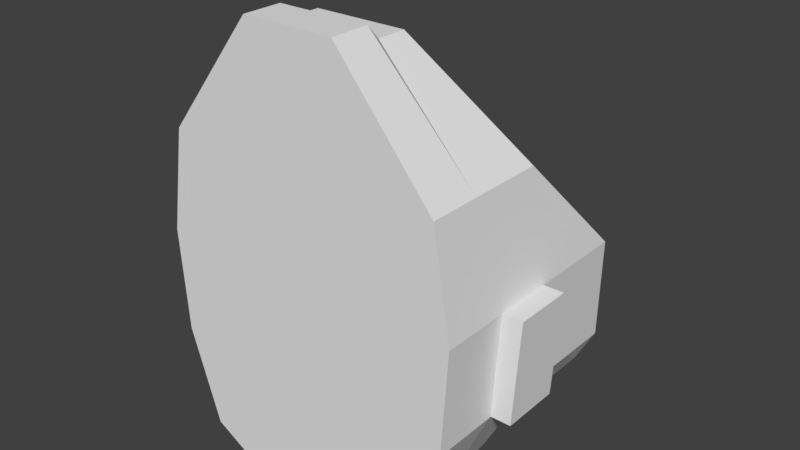 # Source: Bag.blend  (saved by Blender 3.4.6; exported with 4.5.12 LTS)
import bpy
from mathutils import Matrix  # noqa: F401  (used for matrix-valued properties, if any)

bpy.ops.wm.read_factory_settings(use_empty=True)
scene = bpy.context.scene
scene.name = 'Scene'

# ---- collections
col_collection_1 = bpy.data.collections.new('Collection 1'); scene.collection.children.link(col_collection_1)

# ---- world
world_world = bpy.data.worlds.new('World'); scene.world = world_world
world_world.color = (0.05088, 0.05088, 0.05088)
world_world.use_sun_shadow = False
world_world.sun_shadow_jitter_overblur = 0.0
world_world.cycles.sampling_method = 'MANUAL'

# ---- meshes
me_cube = bpy.data.meshes.new('Cube')
me_cube.from_pydata([(-1.032, -1.035, -0.4685), (-0.7752, -1.035, 1.049), (-1.07, -0.1767, -0.2575), (-0.7752, -0.7385, 1.0), (-0.2244, -1.035, -0.4685), (-0.4435, -1.035, 1.049), (-0.1329, -0.1767, -0.2575), (-0.4435, -0.7385, 1.0), (-1.032, -0.5711, -0.434), (-1.166, -1.035, 0.2505), (-0.7752, -0.8479, 1.0), (-1.166, -0.2112, 0.2505), (-0.5831, -0.1767, -0.2575), (-0.5798, -0.7385, 1.0), (-0.03695, -0.2112, 0.2505), (-0.2244, -0.5711, -0.434), (-0.4435, -0.8479, 1.0), (-0.03695, -1.035, 0.2505), (-0.5831, -1.035, -0.5336), (-0.5798, -1.035, 1.049), (-0.5798, -0.8479, 1.0), (-0.5831, -0.5711, -0.4991), (-0.5821, -1.035, 0.2505), (-0.03695, -0.5711, 0.2505), (-0.5821, -0.2112, 0.2505), (-1.166, -0.5711, 0.2505), (-1.032, -0.7855, -0.4685), (-1.105, -1.035, 0.6252), (-0.7752, -0.7542, 1.0), (-1.142, -0.1767, -0.1243), (-0.9181, -0.1767, -0.2575), (-0.5531, -0.7385, 1.0), (-0.06086, -0.1767, -0.1243), (-0.2244, -0.3566, -0.3798), (-0.4435, -0.892, 1.049), (-0.06086, -1.035, -0.1243), (-0.3378, -1.035, -0.5336), (-0.7071, -1.035, 1.049), (-1.032, -0.3566, -0.3798), (-1.142, -1.035, -0.1243), (-0.7752, -0.892, 1.049), (-1.105, -0.5719, 0.6252), (-0.3378, -0.1767, -0.2575), (-0.7071, -0.7385, 1.0), (-0.0973, -0.5719, 0.6252), (-0.2244, -0.7855, -0.4685), (-0.4435, -0.7542, 1.0), (-0.0973, -1.035, 0.6252), (-0.9181, -1.035, -0.5336), (-0.5531, -1.035, 1.049), (-0.5798, -0.892, 1.049), (-0.5798, -0.7542, 1.0), (-0.5531, -0.8479, 1.0), (-0.7071, -0.8479, 1.0), (-0.5831, -0.7855, -0.5336), (-0.5831, -0.3566, -0.4448), (-0.9181, -0.5711, -0.4991), (-0.3378, -0.5711, -0.4991), (-0.9318, -1.035, 0.2505), (-0.3261, -1.035, 0.2505), (-0.5831, -1.035, -0.1243), (-0.5841, -1.035, 0.6252), (-0.03695, -0.7855, 0.2505), (-0.03695, -0.3566, 0.2505), (-0.06086, -0.5711, -0.1243), (-0.0973, -0.8479, 0.6252), (-0.3261, -0.2112, 0.2505), (-0.9318, -0.2112, 0.2505), (-0.5831, -0.1767, -0.1243), (-0.5841, -0.5719, 0.6252), (-1.166, -0.3566, 0.2505), (-1.166, -0.7855, 0.2505), (-1.142, -0.5711, -0.1243), (-1.105, -0.8479, 0.6252), (-1.105, -0.892, 0.6252), (-1.142, -0.7855, -0.1243), (-1.142, -0.3566, -0.1243), (-0.8963, -0.5719, 0.6252), (-0.9181, -0.1767, -0.1243), (-0.3378, -0.1767, -0.1243), (-0.0973, -0.6335, 0.6252), (-0.06086, -0.3566, -0.1243), (-0.06086, -0.7855, -0.1243), (-0.3554, -1.035, 0.6252), (-0.3378, -1.035, -0.1243), (-0.9181, -1.035, -0.1243), (-0.3378, -0.3566, -0.4448), (-0.9181, -0.3566, -0.4448), (-0.9181, -0.7855, -0.5336), (-0.7071, -0.7542, 1.0), (-0.5531, -0.7542, 1.0), (-0.5531, -0.892, 1.049), (-0.7071, -0.892, 1.049), (-0.3378, -0.7855, -0.5336), (-0.8963, -1.035, 0.6252), (-0.0973, -0.892, 0.6252), (-0.3554, -0.5719, 0.6252), (-1.105, -0.6335, 0.6252), (-0.9318, -0.108, 0.2505), (-0.5821, -0.108, 0.2505), (-0.3261, -0.108, 0.2505), (-0.5831, -0.07352, -0.1243), (-0.9181, -0.07352, -0.1243), (-0.3378, -0.07352, -0.1243), (-0.9318, -0.1249, 0.3011), (-0.5821, -0.1249, 0.3011), (-0.5841, -0.4856, 0.6759), (-0.3261, -0.1249, 0.3011), (-0.8963, -0.4856, 0.6759), (-0.3554, -0.4856, 0.6759), (0.0353, -0.5711, 0.2505), (0.0353, -0.7855, 0.2505), (0.01139, -0.5711, -0.1243), (0.01139, -0.7855, -0.1243), (-1.258, -0.7855, 0.2505), (-1.258, -0.5711, 0.2505), (-1.235, -0.5711, -0.1243), (-1.235, -0.7855, -0.1243)], [], [(97, 28, 3, 41), (96, 31, 7, 44), (95, 34, 5, 47), (94, 37, 1, 27), (93, 45, 4, 36), (92, 40, 1, 37), (91, 50, 19, 49), (90, 51, 20, 52), (89, 28, 10, 53), (88, 54, 18, 48), (87, 55, 21, 56), (86, 33, 15, 57), (85, 58, 9, 39), (84, 59, 22, 60), (83, 49, 19, 61), (82, 62, 17, 35), (81, 63, 23, 64), (80, 46, 16, 65), (79, 66, 14, 32), (79, 68, 101, 103), (77, 43, 13, 69), (76, 70, 11, 29), (71, 25, 115, 114), (74, 40, 10, 73), (71, 74, 73, 25), (9, 27, 74, 71), (27, 1, 40, 74), (26, 75, 72, 8), (0, 39, 75, 26), (39, 9, 71, 75), (38, 76, 29, 2), (8, 72, 76, 38), (72, 25, 70, 76), (77, 69, 106, 108), (11, 41, 77, 67), (41, 3, 43, 77), (30, 78, 68, 12), (2, 29, 78, 30), (29, 11, 67, 78), (42, 79, 32, 6), (12, 68, 79, 42), (66, 79, 103, 100), (63, 80, 65, 23), (14, 44, 80, 63), (44, 7, 46, 80), (33, 81, 64, 15), (6, 32, 81, 33), (32, 14, 63, 81), (45, 82, 35, 4), (15, 64, 82, 45), (64, 23, 110, 112), (59, 83, 61, 22), (17, 47, 83, 59), (47, 5, 49, 83), (36, 84, 60, 18), (4, 35, 84, 36), (35, 17, 59, 84), (48, 85, 39, 0), (18, 60, 85, 48), (60, 22, 58, 85), (55, 86, 57, 21), (12, 42, 86, 55), (42, 6, 33, 86), (38, 87, 56, 8), (2, 30, 87, 38), (30, 12, 55, 87), (26, 88, 48, 0), (8, 56, 88, 26), (56, 21, 54, 88), (51, 89, 53, 20), (13, 43, 89, 51), (43, 3, 28, 89), (46, 90, 52, 16), (7, 31, 90, 46), (31, 13, 51, 90), (34, 91, 49, 5), (16, 52, 91, 34), (52, 20, 50, 91), (50, 92, 37, 19), (20, 53, 92, 50), (53, 10, 40, 92), (54, 93, 36, 18), (21, 57, 93, 54), (57, 15, 45, 93), (58, 94, 27, 9), (22, 61, 94, 58), (61, 19, 37, 94), (62, 95, 47, 17), (23, 65, 95, 62), (65, 16, 34, 95), (66, 96, 44, 14), (69, 96, 109, 106), (69, 13, 31, 96), (70, 97, 41, 11), (25, 73, 97, 70), (73, 10, 28, 97), (102, 98, 99, 101), (101, 99, 100, 103), (78, 67, 98, 102), (67, 24, 99, 98), (68, 78, 102, 101), (24, 66, 100, 99), (104, 108, 106, 105), (105, 106, 109, 107), (96, 66, 107, 109), (24, 67, 104, 105), (66, 24, 105, 107), (67, 77, 108, 104), (112, 110, 111, 113), (23, 62, 111, 110), (62, 82, 113, 111), (82, 64, 112, 113), (117, 114, 115, 116), (72, 75, 117, 116), (25, 72, 116, 115), (75, 71, 114, 117)])
_uv = me_cube.uv_layers.new(name='UVMap')
_uv.uv.foreach_set('vector', [0.06683, 0.6716, 0.06416, 0.6799, 0.0645, 0.6799, 0.06819, 0.6716, 0.06819, 0.6716, 0.0645, 0.6799, 0.0645, 0.6799, 0.06819, 0.6716, 0.0611, 0.6716, 0.0611, 0.681, 0.05793, 0.681, 0.05793, 0.6716, 0.05793, 0.6716, 0.05793, 0.681, 0.05793, 0.681, 0.05793, 0.6716, 0.06346, 0.646, 0.06346, 0.6474, 0.05793, 0.6474, 0.05793, 0.646, 0.0611, 0.681, 0.0611, 0.681, 0.05793, 0.681, 0.05793, 0.681, 0.0611, 0.681, 0.0611, 0.681, 0.05793, 0.681, 0.05793, 0.681, 0.06416, 0.6799, 0.06416, 0.6799, 0.06208, 0.6799, 0.06208, 0.6799, 0.06416, 0.6799, 0.06416, 0.6799, 0.06208, 0.6799, 0.06208, 0.6799, 0.06346, 0.646, 0.06346, 0.646, 0.05793, 0.646, 0.05793, 0.646, 0.07295, 0.648, 0.07295, 0.648, 0.06821, 0.6468, 0.06821, 0.6468, 0.07295, 0.648, 0.07295, 0.6494, 0.06821, 0.6482, 0.06821, 0.6468, 0.05793, 0.6551, 0.05793, 0.6634, 0.05793, 0.6634, 0.05793, 0.6551, 0.05793, 0.6551, 0.05793, 0.6634, 0.05793, 0.6634, 0.05793, 0.6551, 0.05793, 0.6716, 0.05793, 0.681, 0.05793, 0.681, 0.05793, 0.6716, 0.06346, 0.6551, 0.06346, 0.6634, 0.05793, 0.6634, 0.05793, 0.6551, 0.07295, 0.6551, 0.07295, 0.6634, 0.06821, 0.6634, 0.06821, 0.6551, 0.06683, 0.6716, 0.06416, 0.6799, 0.06208, 0.6799, 0.06208, 0.6716, 0.07694, 0.6551, 0.07617, 0.6634, 0.07617, 0.6634, 0.07694, 0.6551, 0.2428, 0.6613, 0.2428, 0.6613, 0.2451, 0.6613, 0.2451, 0.6613, 0.06819, 0.6716, 0.0645, 0.6799, 0.0645, 0.6799, 0.06819, 0.6716, 0.07295, 0.6551, 0.07295, 0.6634, 0.07617, 0.6634, 0.07694, 0.6551, 0.2293, 0.6696, 0.2341, 0.6696, 0.2341, 0.6696, 0.2293, 0.6696, 0.0611, 0.6716, 0.0611, 0.681, 0.06208, 0.6799, 0.06208, 0.6716, 0.06346, 0.6634, 0.0611, 0.6716, 0.06208, 0.6716, 0.06821, 0.6634, 0.05793, 0.6634, 0.05793, 0.6716, 0.0611, 0.6716, 0.06346, 0.6634, 0.05793, 0.6716, 0.05793, 0.681, 0.0611, 0.681, 0.0611, 0.6716, 0.06346, 0.6474, 0.06346, 0.6551, 0.06821, 0.6551, 0.06821, 0.6482, 0.05793, 0.6474, 0.05793, 0.6551, 0.06346, 0.6551, 0.06346, 0.6474, 0.05793, 0.6551, 0.05793, 0.6634, 0.06346, 0.6634, 0.06346, 0.6551, 0.07295, 0.6494, 0.07295, 0.6551, 0.07694, 0.6551, 0.07694, 0.6521, 0.06821, 0.6482, 0.06821, 0.6551, 0.07295, 0.6551, 0.07295, 0.6494, 0.06821, 0.6551, 0.06821, 0.6634, 0.07295, 0.6634, 0.07295, 0.6551, 0.2341, 0.6778, 0.2341, 0.6778, 0.236, 0.679, 0.236, 0.679, 0.07617, 0.6634, 0.06819, 0.6716, 0.06819, 0.6716, 0.07617, 0.6634, 0.06819, 0.6716, 0.0645, 0.6799, 0.0645, 0.6799, 0.06819, 0.6716, 0.07694, 0.6521, 0.07694, 0.6551, 0.07694, 0.6551, 0.07694, 0.6521, 0.07694, 0.6521, 0.07694, 0.6551, 0.07694, 0.6551, 0.07694, 0.6521, 0.07694, 0.6551, 0.07617, 0.6634, 0.07617, 0.6634, 0.07694, 0.6551, 0.07694, 0.6521, 0.07694, 0.6551, 0.07694, 0.6551, 0.07694, 0.6521, 0.07694, 0.6521, 0.07694, 0.6551, 0.07694, 0.6551, 0.07694, 0.6521, 0.242, 0.6696, 0.2428, 0.6613, 0.2451, 0.6613, 0.2443, 0.6696, 0.07295, 0.6634, 0.06683, 0.6716, 0.06208, 0.6716, 0.06821, 0.6634, 0.07617, 0.6634, 0.06819, 0.6716, 0.06683, 0.6716, 0.07295, 0.6634, 0.06819, 0.6716, 0.0645, 0.6799, 0.06416, 0.6799, 0.06683, 0.6716, 0.07295, 0.6494, 0.07295, 0.6551, 0.06821, 0.6551, 0.06821, 0.6482, 0.07694, 0.6521, 0.07694, 0.6551, 0.07295, 0.6551, 0.07295, 0.6494, 0.07694, 0.6551, 0.07617, 0.6634, 0.07295, 0.6634, 0.07295, 0.6551, 0.06346, 0.6474, 0.06346, 0.6551, 0.05793, 0.6551, 0.05793, 0.6474, 0.06821, 0.6482, 0.06821, 0.6551, 0.06346, 0.6551, 0.06346, 0.6474, 0.2341, 0.6613, 0.2341, 0.6696, 0.2341, 0.6696, 0.2341, 0.6613, 0.05793, 0.6634, 0.05793, 0.6716, 0.05793, 0.6716, 0.05793, 0.6634, 0.05793, 0.6634, 0.05793, 0.6716, 0.05793, 0.6716, 0.05793, 0.6634, 0.05793, 0.6716, 0.05793, 0.681, 0.05793, 0.681, 0.05793, 0.6716, 0.05793, 0.646, 0.05793, 0.6551, 0.05793, 0.6551, 0.05793, 0.646, 0.05793, 0.6474, 0.05793, 0.6551, 0.05793, 0.6551, 0.05793, 0.646, 0.05793, 0.6551, 0.05793, 0.6634, 0.05793, 0.6634, 0.05793, 0.6551, 0.05793, 0.646, 0.05793, 0.6551, 0.05793, 0.6551, 0.05793, 0.6474, 0.05793, 0.646, 0.05793, 0.6551, 0.05793, 0.6551, 0.05793, 0.646, 0.05793, 0.6551, 0.05793, 0.6634, 0.05793, 0.6634, 0.05793, 0.6551, 0.07295, 0.648, 0.07295, 0.648, 0.06821, 0.6468, 0.06821, 0.6468, 0.07694, 0.6521, 0.07694, 0.6521, 0.07295, 0.648, 0.07295, 0.648, 0.07694, 0.6521, 0.07694, 0.6521, 0.07295, 0.6494, 0.07295, 0.648, 0.07295, 0.6494, 0.07295, 0.648, 0.06821, 0.6468, 0.06821, 0.6482, 0.07694, 0.6521, 0.07694, 0.6521, 0.07295, 0.648, 0.07295, 0.6494, 0.07694, 0.6521, 0.07694, 0.6521, 0.07295, 0.648, 0.07295, 0.648, 0.06346, 0.6474, 0.06346, 0.646, 0.05793, 0.646, 0.05793, 0.6474, 0.06821, 0.6482, 0.06821, 0.6468, 0.06346, 0.646, 0.06346, 0.6474, 0.06821, 0.6468, 0.06821, 0.6468, 0.06346, 0.646, 0.06346, 0.646, 0.06416, 0.6799, 0.06416, 0.6799, 0.06208, 0.6799, 0.06208, 0.6799, 0.0645, 0.6799, 0.0645, 0.6799, 0.06416, 0.6799, 0.06416, 0.6799, 0.0645, 0.6799, 0.0645, 0.6799, 0.06416, 0.6799, 0.06416, 0.6799, 0.06416, 0.6799, 0.06416, 0.6799, 0.06208, 0.6799, 0.06208, 0.6799, 0.0645, 0.6799, 0.0645, 0.6799, 0.06416, 0.6799, 0.06416, 0.6799, 0.0645, 0.6799, 0.0645, 0.6799, 0.06416, 0.6799, 0.06416, 0.6799, 0.0611, 0.681, 0.0611, 0.681, 0.05793, 0.681, 0.05793, 0.681, 0.06208, 0.6799, 0.06208, 0.6799, 0.0611, 0.681, 0.0611, 0.681, 0.06208, 0.6799, 0.06208, 0.6799, 0.0611, 0.681, 0.0611, 0.681, 0.0611, 0.681, 0.0611, 0.681, 0.05793, 0.681, 0.05793, 0.681, 0.06208, 0.6799, 0.06208, 0.6799, 0.0611, 0.681, 0.0611, 0.681, 0.06208, 0.6799, 0.06208, 0.6799, 0.0611, 0.681, 0.0611, 0.681, 0.06346, 0.646, 0.06346, 0.646, 0.05793, 0.646, 0.05793, 0.646, 0.06821, 0.6468, 0.06821, 0.6468, 0.06346, 0.646, 0.06346, 0.646, 0.06821, 0.6468, 0.06821, 0.6482, 0.06346, 0.6474, 0.06346, 0.646, 0.05793, 0.6634, 0.05793, 0.6716, 0.05793, 0.6716, 0.05793, 0.6634, 0.05793, 0.6634, 0.05793, 0.6716, 0.05793, 0.6716, 0.05793, 0.6634, 0.05793, 0.6716, 0.05793, 0.681, 0.05793, 0.681, 0.05793, 0.6716, 0.06346, 0.6634, 0.0611, 0.6716, 0.05793, 0.6716, 0.05793, 0.6634, 0.06821, 0.6634, 0.06208, 0.6716, 0.0611, 0.6716, 0.06346, 0.6634, 0.06208, 0.6716, 0.06208, 0.6799, 0.0611, 0.681, 0.0611, 0.6716, 0.07617, 0.6634, 0.06819, 0.6716, 0.06819, 0.6716, 0.07617, 0.6634, 0.2341, 0.6778, 0.2341, 0.6778, 0.236, 0.679, 0.236, 0.679, 0.06819, 0.6716, 0.0645, 0.6799, 0.0645, 0.6799, 0.06819, 0.6716, 0.07295, 0.6634, 0.06683, 0.6716, 0.06819, 0.6716, 0.07617, 0.6634, 0.06821, 0.6634, 0.06208, 0.6716, 0.06683, 0.6716, 0.07295, 0.6634, 0.06208, 0.6716, 0.06208, 0.6799, 0.06416, 0.6799, 0.06683, 0.6716, 0.2451, 0.6613, 0.2443, 0.6696, 0.2443, 0.6696, 0.2451, 0.6613, 0.2451, 0.6613, 0.2443, 0.6696, 0.2443, 0.6696, 0.2451, 0.6613, 0.2428, 0.6613, 0.242, 0.6696, 0.2443, 0.6696, 0.2451, 0.6613, 0.242, 0.6696, 0.242, 0.6696, 0.2443, 0.6696, 0.2443, 0.6696, 0.2428, 0.6613, 0.2428, 0.6613, 0.2451, 0.6613, 0.2451, 0.6613, 0.242, 0.6696, 0.242, 0.6696, 0.2443, 0.6696, 0.2443, 0.6696, 0.244, 0.6707, 0.236, 0.679, 0.236, 0.679, 0.244, 0.6707, 0.244, 0.6707, 0.236, 0.679, 0.236, 0.679, 0.244, 0.6707, 0.2341, 0.6778, 0.242, 0.6696, 0.244, 0.6707, 0.236, 0.679, 0.242, 0.6696, 0.242, 0.6696, 0.244, 0.6707, 0.244, 0.6707, 0.242, 0.6696, 0.242, 0.6696, 0.244, 0.6707, 0.244, 0.6707, 0.242, 0.6696, 0.2341, 0.6778, 0.236, 0.679, 0.244, 0.6707, 0.2341, 0.6613, 0.2341, 0.6696, 0.2293, 0.6696, 0.2293, 0.6613, 0.2341, 0.6696, 0.2293, 0.6696, 0.2293, 0.6696, 0.2341, 0.6696, 0.2293, 0.6696, 0.2293, 0.6613, 0.2293, 0.6613, 0.2293, 0.6696, 0.2293, 0.6613, 0.2341, 0.6613, 0.2341, 0.6613, 0.2293, 0.6613, 0.2293, 0.6613, 0.2293, 0.6696, 0.2341, 0.6696, 0.2341, 0.6613, 0.2341, 0.6613, 0.2293, 0.6613, 0.2293, 0.6613, 0.2341, 0.6613, 0.2341, 0.6696, 0.2341, 0.6613, 0.2341, 0.6613, 0.2341, 0.6696, 0.2293, 0.6613, 0.2293, 0.6696, 0.2293, 0.6696, 0.2293, 0.6613])
me_cube.use_remesh_preserve_volume = False
me_cube.use_remesh_preserve_attributes = False
me_cube.use_mirror_vertex_groups = False
me_cube.update()

# ---- objects
ob_costas = bpy.data.objects.new('Costas', me_cube)

# ---- transforms, parenting, visibility, modifiers, constraints
ob_costas.location = (0.6177, 1.331, 2.658)
ob_costas.lineart.crease_threshold = 0.0

# ---- collection membership
col_collection_1.objects.link(ob_costas)

# ---- scene / render settings (as saved in the file)
scene.frame_start = 1; scene.frame_end = 250; scene.frame_set(3)
scene.render.engine = 'BLENDER_EEVEE_NEXT'
scene.render.resolution_percentage = 50
scene.render.dither_intensity = 0.0
scene.cycles.use_denoising = False
scene.cycles.samples = 128
scene.cycles.sampling_pattern = 'TABULATED_SOBOL'
scene.cycles.light_sampling_threshold = 0.0
scene.cycles.use_adaptive_sampling = False
scene.cycles.use_light_tree = False
scene.cycles.blur_glossy = 0.0
scene.cycles.sample_clamp_indirect = 0.0
scene.view_settings.view_transform = 'Standard'
bpy.context.view_layer.update()

# ---- added for rendering (the .blend has no active camera and no usable light): camera, sun
cam_auto = bpy.data.cameras.new('AutoCamera')
cam_auto.lens = 50.0
cam_auto.sensor_width = 36.0
cam_auto.clip_end = 1000.0
ob_auto_camera = bpy.data.objects.new('AutoCamera', cam_auto)
scene.collection.objects.link(ob_auto_camera)
ob_auto_camera.location = (2.09655, -1.73179, 4.58787)
ob_auto_camera.rotation_euler = (1.09748, -7.21219e-08, 0.694738)
scene.camera = ob_auto_camera
light_auto_sun = bpy.data.lights.new('AutoSun', 'SUN')
light_auto_sun.energy = 3.0
light_auto_sun.angle = 0.0523599
ob_auto_sun = bpy.data.objects.new('AutoSun', light_auto_sun)
scene.collection.objects.link(ob_auto_sun)
ob_auto_sun.rotation_euler = (0.872665, 0.174533, 0.523599)
bpy.context.view_layer.update()

